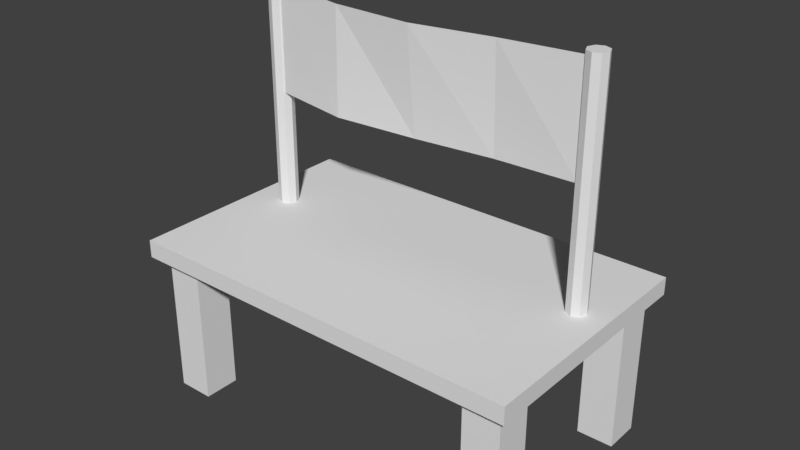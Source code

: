 # Source: LemonadeStand.blend  (saved by Blender 2.79.0; exported with 4.5.12 LTS)
import bpy
from mathutils import Matrix  # noqa: F401  (used for matrix-valued properties, if any)

bpy.ops.wm.read_factory_settings(use_empty=True)
scene = bpy.context.scene
scene.name = 'Scene'

# ---- collections
col_collection_1 = bpy.data.collections.new('Collection 1'); scene.collection.children.link(col_collection_1)

# ---- world
world_world = bpy.data.worlds.new('World'); scene.world = world_world
world_world.color = (0.05088, 0.05088, 0.05088)
world_world.use_sun_shadow = False
world_world.sun_shadow_jitter_overblur = 0.0
world_world.cycles.sampling_method = 'MANUAL'

# ---- meshes
me_plane = bpy.data.meshes.new('Plane')
me_plane.from_pydata([(-1.0, -1.0, 0.0), (1.0, -1.0, 0.0), (-1.0, 1.0, 0.0), (1.0, 1.0, 0.0), (-0.5, -1.059, -0.06353), (-0.009233, -1.103, 0.01743), (0.5, -1.092, 0.1518), (0.5, 0.9077, 0.1379), (0.009233, 0.8911, 0.1642), (-0.5, 0.9395, 0.01473)], [], [(6, 1, 3, 7), (0, 4, 9, 2), (4, 5, 8, 9), (5, 6, 7, 8)])
_uv = me_plane.uv_layers.new(name='UVMap')
_uv.uv.foreach_set('vector', [0.7359, 0.02653, 0.9822, 0.02653, 0.9822, 0.9732, 0.7359, 0.9732, 0.01361, 0.02653, 0.2513, 0.02653, 0.2513, 0.9732, 0.01361, 0.9732, 0.2513, 0.02653, 0.4949, 0.02653, 0.4949, 0.9732, 0.2513, 0.9732, 0.4949, 0.02653, 0.7359, 0.02653, 0.7359, 0.9732, 0.4949, 0.9732])
me_plane.use_remesh_preserve_volume = False
me_plane.use_remesh_preserve_attributes = False
me_plane.use_mirror_vertex_groups = False
me_plane.update()
me_cube_006 = bpy.data.meshes.new('Cube.006')
me_cube_006.from_pydata([(8.622, 3.948, 0.004251), (8.622, 3.948, 8.04), (8.622, 5.948, 0.004251), (8.622, 5.948, 8.04), (10.62, 3.948, 0.004251), (10.62, 3.948, 8.04), (10.62, 5.948, 0.004251), (10.62, 5.948, 8.04), (-10.26, -6.247, 0.004252), (-10.26, -6.247, 8.04), (-10.26, -4.247, 0.004252), (-10.26, -4.247, 8.04), (-8.261, -6.247, 0.004252), (-8.261, -6.247, 8.04), (-8.261, -4.247, 0.004252), (-8.261, -4.247, 8.04), (8.622, -6.247, 0.004251), (8.622, -6.247, 8.04), (8.622, -4.247, 0.004251), (8.622, -4.247, 8.04), (10.62, -6.247, 0.004251), (10.62, -6.247, 8.04), (10.62, -4.247, 0.004251), (10.62, -4.247, 8.04), (-10.26, 3.948, 0.004252), (-10.26, 3.948, 8.04), (-10.26, 5.948, 0.004252), (-10.26, 5.948, 8.04), (-8.261, 3.948, 0.004252), (-8.261, 3.948, 8.04), (-8.261, 5.948, 0.004252), (-8.261, 5.948, 8.04), (-11.13, -6.788, 7.822), (-11.13, -6.788, 8.793), (-11.13, 6.788, 7.822), (-11.13, 6.788, 8.793), (11.13, -6.788, 7.822), (11.13, -6.788, 8.793), (11.13, 6.788, 7.822), (11.13, 6.788, 8.793), (-9.096, 1.884, 8.442), (-9.096, 1.884, 21.32), (-8.704, 1.722, 8.442), (-8.704, 1.722, 21.32), (-8.542, 1.33, 8.442), (-8.542, 1.33, 21.32), (-8.704, 0.9391, 8.442), (-8.704, 0.9391, 21.32), (-9.096, 0.777, 8.442), (-9.096, 0.777, 21.32), (-9.487, 0.9391, 8.442), (-9.487, 0.9391, 21.32), (-9.649, 1.33, 8.442), (-9.649, 1.33, 21.32), (-9.487, 1.722, 8.442), (-9.487, 1.722, 21.32), (9.46, 1.884, 8.442), (9.46, 1.884, 21.32), (9.852, 1.722, 8.442), (9.852, 1.722, 21.32), (10.01, 1.33, 8.442), (10.01, 1.33, 21.32), (9.852, 0.9391, 8.442), (9.852, 0.9391, 21.32), (9.46, 0.777, 8.442), (9.46, 0.777, 21.32), (9.069, 0.9391, 8.442), (9.069, 0.9391, 21.32), (8.907, 1.33, 8.442), (8.907, 1.33, 21.32), (9.069, 1.722, 8.442), (9.069, 1.722, 21.32)], [], [(0, 1, 3, 2), (2, 3, 7, 6), (6, 7, 5, 4), (4, 5, 1, 0), (2, 6, 4, 0), (7, 3, 1, 5), (8, 9, 11, 10), (10, 11, 15, 14), (14, 15, 13, 12), (12, 13, 9, 8), (10, 14, 12, 8), (15, 11, 9, 13), (16, 17, 19, 18), (18, 19, 23, 22), (22, 23, 21, 20), (20, 21, 17, 16), (18, 22, 20, 16), (23, 19, 17, 21), (24, 25, 27, 26), (26, 27, 31, 30), (30, 31, 29, 28), (28, 29, 25, 24), (26, 30, 28, 24), (31, 27, 25, 29), (32, 33, 35, 34), (34, 35, 39, 38), (38, 39, 37, 36), (36, 37, 33, 32), (34, 38, 36, 32), (39, 35, 33, 37), (40, 41, 43, 42), (42, 43, 45, 44), (44, 45, 47, 46), (46, 47, 49, 48), (48, 49, 51, 50), (50, 51, 53, 52), (43, 41, 55, 53, 51, 49, 47, 45), (52, 53, 55, 54), (54, 55, 41, 40), (40, 42, 44, 46, 48, 50, 52, 54), (56, 57, 59, 58), (58, 59, 61, 60), (60, 61, 63, 62), (62, 63, 65, 64), (64, 65, 67, 66), (66, 67, 69, 68), (59, 57, 71, 69, 67, 65, 63, 61), (68, 69, 71, 70), (70, 71, 57, 56), (56, 58, 60, 62, 64, 66, 68, 70)])
me_cube_006.use_remesh_preserve_volume = False
me_cube_006.use_remesh_preserve_attributes = False
me_cube_006.use_mirror_vertex_groups = False
me_cube_006.update()

# ---- objects
ob_sign = bpy.data.objects.new('Sign', me_plane)
ob_stand = bpy.data.objects.new('Stand', me_cube_006)

# ---- transforms, parenting, visibility, modifiers, constraints
ob_sign.location = (0.0, 0.3628, 6.237)
ob_sign.rotation_euler = (1.571, -0.0, 0.0)
ob_sign.scale = (-3.132, 1.0, 1.0)
ob_sign.lineart.crease_threshold = 0.0
ob_stand.location = (0.0, 0.0, 0.0)
ob_stand.scale = (0.3433, 0.3433, 0.3433)
ob_stand.lineart.crease_threshold = 0.0

# ---- collection membership
col_collection_1.objects.link(ob_sign)
col_collection_1.objects.link(ob_stand)

# ---- scene / render settings (as saved in the file)
scene.frame_start = 1; scene.frame_end = 250; scene.frame_set(0)
scene.render.engine = 'BLENDER_EEVEE_NEXT'
scene.render.resolution_percentage = 50
scene.render.dither_intensity = 0.0
scene.cycles.use_denoising = False
scene.cycles.samples = 128
scene.cycles.sampling_pattern = 'TABULATED_SOBOL'
scene.cycles.use_adaptive_sampling = False
scene.cycles.use_light_tree = False
scene.cycles.blur_glossy = 0.0
scene.cycles.sample_clamp_indirect = 0.0
scene.view_settings.view_transform = 'Standard'
bpy.context.view_layer.update()

# ---- added for rendering (the .blend has no active camera and no usable light): camera, sun
cam_auto = bpy.data.cameras.new('AutoCamera')
cam_auto.lens = 50.0
cam_auto.sensor_width = 36.0
cam_auto.clip_end = 1000.0
ob_auto_camera = bpy.data.objects.new('AutoCamera', cam_auto)
scene.collection.objects.link(ob_auto_camera)
ob_auto_camera.location = (10.699, -12.8389, 12.2202)
ob_auto_camera.rotation_euler = (1.09748, -7.21219e-08, 0.694738)
scene.camera = ob_auto_camera
light_auto_sun = bpy.data.lights.new('AutoSun', 'SUN')
light_auto_sun.energy = 3.0
light_auto_sun.angle = 0.0523599
ob_auto_sun = bpy.data.objects.new('AutoSun', light_auto_sun)
scene.collection.objects.link(ob_auto_sun)
ob_auto_sun.rotation_euler = (0.872665, 0.174533, 0.523599)
bpy.context.view_layer.update()
